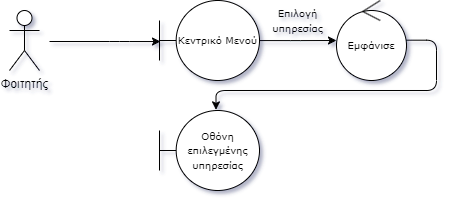

The diagram above was exported from draw.io. Its source (the exported page's mxGraphModel, read from the mxfile embedded in the PNG):
<mxGraphModel dx="1050" dy="577" grid="1" gridSize="10" guides="1" tooltips="1" connect="1" arrows="1" fold="1" page="1" pageScale="1" pageWidth="459" pageHeight="210" math="0" shadow="1">
  <root>
    <mxCell id="0" />
    <mxCell id="1" parent="0" />
    <mxCell id="euSAW3EM-H77y_vGSih8-7" style="edgeStyle=orthogonalEdgeStyle;rounded=1;orthogonalLoop=1;jettySize=auto;html=1;entryX=0.01;entryY=0.513;entryDx=0;entryDy=0;entryPerimeter=0;" parent="1" target="euSAW3EM-H77y_vGSih8-6" edge="1">
      <mxGeometry relative="1" as="geometry">
        <mxPoint x="50" y="51" as="sourcePoint" />
        <Array as="points">
          <mxPoint x="120" y="51" />
          <mxPoint x="120" y="51" />
        </Array>
      </mxGeometry>
    </mxCell>
    <mxCell id="euSAW3EM-H77y_vGSih8-5" value="Φοιτητής&lt;br&gt;" style="shape=umlActor;verticalLabelPosition=bottom;verticalAlign=top;html=1;outlineConnect=0;rounded=1;" parent="1" vertex="1">
      <mxGeometry x="10" y="20" width="30" height="60" as="geometry" />
    </mxCell>
    <mxCell id="euSAW3EM-H77y_vGSih8-6" value="&lt;font style=&quot;font-size: 10px;&quot; face=&quot;Verdana&quot;&gt;Κεντρικό Μενού&lt;/font&gt;" style="shape=umlBoundary;whiteSpace=wrap;html=1;rounded=1;" parent="1" vertex="1">
      <mxGeometry x="160" y="10" width="100" height="80" as="geometry" />
    </mxCell>
    <mxCell id="euSAW3EM-H77y_vGSih8-10" style="edgeStyle=orthogonalEdgeStyle;rounded=1;orthogonalLoop=1;jettySize=auto;html=1;exitX=1.004;exitY=0.501;exitDx=0;exitDy=0;exitPerimeter=0;" parent="1" source="euSAW3EM-H77y_vGSih8-6" target="euSAW3EM-H77y_vGSih8-12" edge="1">
      <mxGeometry relative="1" as="geometry">
        <mxPoint x="267" y="50" as="sourcePoint" />
        <mxPoint x="429" y="49.77999999999997" as="targetPoint" />
        <Array as="points" />
      </mxGeometry>
    </mxCell>
    <mxCell id="euSAW3EM-H77y_vGSih8-11" value="&lt;font face=&quot;Verdana&quot; style=&quot;font-size: 10px;&quot;&gt;Οθόνη επιλεγμένης υπηρεσίας&lt;/font&gt;" style="shape=umlBoundary;whiteSpace=wrap;html=1;rounded=1;" parent="1" vertex="1">
      <mxGeometry x="160" y="120" width="100" height="80" as="geometry" />
    </mxCell>
    <mxCell id="euSAW3EM-H77y_vGSih8-12" value="&lt;font face=&quot;Verdana&quot;&gt;&lt;span style=&quot;font-size: 10px;&quot;&gt;Εμφάνισε&lt;/span&gt;&lt;/font&gt;" style="ellipse;shape=umlControl;whiteSpace=wrap;html=1;rounded=1;" parent="1" vertex="1">
      <mxGeometry x="337" y="10" width="70" height="80" as="geometry" />
    </mxCell>
    <mxCell id="euSAW3EM-H77y_vGSih8-14" style="edgeStyle=orthogonalEdgeStyle;rounded=1;orthogonalLoop=1;jettySize=auto;html=1;entryX=0.565;entryY=-0.008;entryDx=0;entryDy=0;entryPerimeter=0;exitX=0.995;exitY=0.496;exitDx=0;exitDy=0;exitPerimeter=0;" parent="1" source="euSAW3EM-H77y_vGSih8-12" target="euSAW3EM-H77y_vGSih8-11" edge="1">
      <mxGeometry relative="1" as="geometry">
        <mxPoint x="500" y="49.77999999999997" as="sourcePoint" />
        <mxPoint x="220" y="110" as="targetPoint" />
        <Array as="points">
          <mxPoint x="437" y="50" />
          <mxPoint x="437" y="100" />
          <mxPoint x="217" y="100" />
        </Array>
      </mxGeometry>
    </mxCell>
    <mxCell id="HxwkYT5HufWBTZNVaIHD-2" value="&lt;font face=&quot;Verdana&quot; style=&quot;font-size: 10px;&quot;&gt;Επιλογή&lt;br&gt;υπηρεσίας&lt;br&gt;&lt;/font&gt;" style="text;html=1;strokeColor=none;fillColor=none;align=center;verticalAlign=middle;whiteSpace=wrap;rounded=1;" parent="1" vertex="1">
      <mxGeometry x="260" y="10" width="77" height="40" as="geometry" />
    </mxCell>
  </root>
</mxGraphModel>